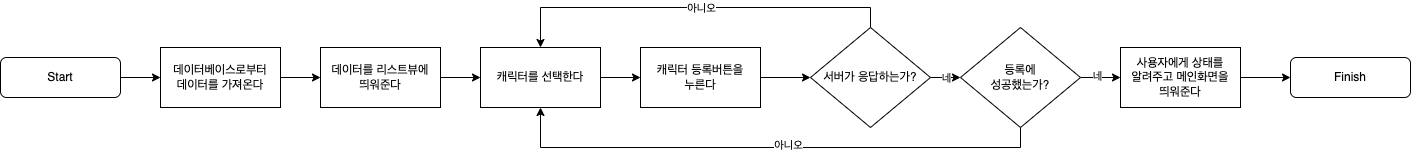

The diagram above was exported from draw.io. Its source (the exported page's mxGraphModel, read from the mxfile embedded in the PNG):
<mxGraphModel dx="1013" dy="610" grid="1" gridSize="10" guides="1" tooltips="1" connect="1" arrows="1" fold="1" page="1" pageScale="1" pageWidth="827" pageHeight="1169" math="0" shadow="0">
  <root>
    <mxCell id="WIyWlLk6GJQsqaUBKTNV-0" />
    <mxCell id="WIyWlLk6GJQsqaUBKTNV-1" parent="WIyWlLk6GJQsqaUBKTNV-0" />
    <mxCell id="lwwBPK2pPkFNokClA7Wx-1" style="edgeStyle=orthogonalEdgeStyle;rounded=0;orthogonalLoop=1;jettySize=auto;html=1;entryX=0;entryY=0.5;entryDx=0;entryDy=0;" edge="1" parent="WIyWlLk6GJQsqaUBKTNV-1" source="WIyWlLk6GJQsqaUBKTNV-3" target="lwwBPK2pPkFNokClA7Wx-0">
      <mxGeometry relative="1" as="geometry" />
    </mxCell>
    <mxCell id="WIyWlLk6GJQsqaUBKTNV-3" value="Start" style="rounded=1;whiteSpace=wrap;html=1;fontSize=12;glass=0;strokeWidth=1;shadow=0;" parent="WIyWlLk6GJQsqaUBKTNV-1" vertex="1">
      <mxGeometry x="40" y="80" width="120" height="40" as="geometry" />
    </mxCell>
    <mxCell id="lwwBPK2pPkFNokClA7Wx-3" value="" style="edgeStyle=orthogonalEdgeStyle;rounded=0;orthogonalLoop=1;jettySize=auto;html=1;exitX=1;exitY=0.5;exitDx=0;exitDy=0;" edge="1" parent="WIyWlLk6GJQsqaUBKTNV-1" source="lwwBPK2pPkFNokClA7Wx-0" target="lwwBPK2pPkFNokClA7Wx-2">
      <mxGeometry relative="1" as="geometry" />
    </mxCell>
    <mxCell id="lwwBPK2pPkFNokClA7Wx-0" value="데이터베이스로부터&lt;br&gt;데이터를 가져온다" style="rounded=0;whiteSpace=wrap;html=1;" vertex="1" parent="WIyWlLk6GJQsqaUBKTNV-1">
      <mxGeometry x="200" y="70" width="120" height="60" as="geometry" />
    </mxCell>
    <mxCell id="lwwBPK2pPkFNokClA7Wx-25" style="edgeStyle=orthogonalEdgeStyle;rounded=0;orthogonalLoop=1;jettySize=auto;html=1;" edge="1" parent="WIyWlLk6GJQsqaUBKTNV-1" source="lwwBPK2pPkFNokClA7Wx-2" target="lwwBPK2pPkFNokClA7Wx-4">
      <mxGeometry relative="1" as="geometry" />
    </mxCell>
    <mxCell id="lwwBPK2pPkFNokClA7Wx-2" value="데이터를 리스트뷰에&lt;br&gt;띄워준다" style="whiteSpace=wrap;html=1;rounded=0;" vertex="1" parent="WIyWlLk6GJQsqaUBKTNV-1">
      <mxGeometry x="360" y="70" width="120" height="60" as="geometry" />
    </mxCell>
    <mxCell id="lwwBPK2pPkFNokClA7Wx-26" style="edgeStyle=orthogonalEdgeStyle;rounded=0;orthogonalLoop=1;jettySize=auto;html=1;entryX=0;entryY=0.5;entryDx=0;entryDy=0;" edge="1" parent="WIyWlLk6GJQsqaUBKTNV-1" source="lwwBPK2pPkFNokClA7Wx-4" target="lwwBPK2pPkFNokClA7Wx-6">
      <mxGeometry relative="1" as="geometry" />
    </mxCell>
    <mxCell id="lwwBPK2pPkFNokClA7Wx-4" value="캐릭터를 선택한다" style="whiteSpace=wrap;html=1;rounded=0;" vertex="1" parent="WIyWlLk6GJQsqaUBKTNV-1">
      <mxGeometry x="520" y="70" width="120" height="60" as="geometry" />
    </mxCell>
    <mxCell id="lwwBPK2pPkFNokClA7Wx-27" style="edgeStyle=orthogonalEdgeStyle;rounded=0;orthogonalLoop=1;jettySize=auto;html=1;" edge="1" parent="WIyWlLk6GJQsqaUBKTNV-1" source="lwwBPK2pPkFNokClA7Wx-6" target="lwwBPK2pPkFNokClA7Wx-8">
      <mxGeometry relative="1" as="geometry" />
    </mxCell>
    <mxCell id="lwwBPK2pPkFNokClA7Wx-6" value="캐릭터 등록버튼을&lt;br&gt;누른다" style="whiteSpace=wrap;html=1;rounded=0;" vertex="1" parent="WIyWlLk6GJQsqaUBKTNV-1">
      <mxGeometry x="680" y="70" width="120" height="60" as="geometry" />
    </mxCell>
    <mxCell id="lwwBPK2pPkFNokClA7Wx-28" style="edgeStyle=orthogonalEdgeStyle;rounded=0;orthogonalLoop=1;jettySize=auto;html=1;entryX=0.5;entryY=0;entryDx=0;entryDy=0;" edge="1" parent="WIyWlLk6GJQsqaUBKTNV-1" source="lwwBPK2pPkFNokClA7Wx-8" target="lwwBPK2pPkFNokClA7Wx-4">
      <mxGeometry relative="1" as="geometry">
        <Array as="points">
          <mxPoint x="910" y="30" />
          <mxPoint x="580" y="30" />
        </Array>
      </mxGeometry>
    </mxCell>
    <mxCell id="lwwBPK2pPkFNokClA7Wx-29" value="아니오" style="edgeLabel;html=1;align=center;verticalAlign=middle;resizable=0;points=[];" vertex="1" connectable="0" parent="lwwBPK2pPkFNokClA7Wx-28">
      <mxGeometry x="0.159" y="-4" relative="1" as="geometry">
        <mxPoint x="36" y="4" as="offset" />
      </mxGeometry>
    </mxCell>
    <mxCell id="lwwBPK2pPkFNokClA7Wx-30" style="edgeStyle=orthogonalEdgeStyle;rounded=0;orthogonalLoop=1;jettySize=auto;html=1;" edge="1" parent="WIyWlLk6GJQsqaUBKTNV-1" source="lwwBPK2pPkFNokClA7Wx-8" target="lwwBPK2pPkFNokClA7Wx-12">
      <mxGeometry relative="1" as="geometry" />
    </mxCell>
    <mxCell id="lwwBPK2pPkFNokClA7Wx-31" value="네" style="edgeLabel;html=1;align=center;verticalAlign=middle;resizable=0;points=[];" vertex="1" connectable="0" parent="lwwBPK2pPkFNokClA7Wx-30">
      <mxGeometry x="0.4" y="4" relative="1" as="geometry">
        <mxPoint y="4" as="offset" />
      </mxGeometry>
    </mxCell>
    <mxCell id="lwwBPK2pPkFNokClA7Wx-8" value="서버가 응답하는가?" style="rhombus;whiteSpace=wrap;html=1;rounded=0;" vertex="1" parent="WIyWlLk6GJQsqaUBKTNV-1">
      <mxGeometry x="850" y="50" width="120" height="100" as="geometry" />
    </mxCell>
    <mxCell id="lwwBPK2pPkFNokClA7Wx-32" style="edgeStyle=orthogonalEdgeStyle;rounded=0;orthogonalLoop=1;jettySize=auto;html=1;entryX=0.5;entryY=1;entryDx=0;entryDy=0;" edge="1" parent="WIyWlLk6GJQsqaUBKTNV-1" source="lwwBPK2pPkFNokClA7Wx-12" target="lwwBPK2pPkFNokClA7Wx-4">
      <mxGeometry relative="1" as="geometry">
        <Array as="points">
          <mxPoint x="1060" y="170" />
          <mxPoint x="580" y="170" />
        </Array>
      </mxGeometry>
    </mxCell>
    <mxCell id="lwwBPK2pPkFNokClA7Wx-33" value="아니오" style="edgeLabel;html=1;align=center;verticalAlign=middle;resizable=0;points=[];" vertex="1" connectable="0" parent="lwwBPK2pPkFNokClA7Wx-32">
      <mxGeometry x="0.0333" y="-3" relative="1" as="geometry">
        <mxPoint x="26" as="offset" />
      </mxGeometry>
    </mxCell>
    <mxCell id="lwwBPK2pPkFNokClA7Wx-34" style="edgeStyle=orthogonalEdgeStyle;rounded=0;orthogonalLoop=1;jettySize=auto;html=1;" edge="1" parent="WIyWlLk6GJQsqaUBKTNV-1" source="lwwBPK2pPkFNokClA7Wx-12" target="lwwBPK2pPkFNokClA7Wx-19">
      <mxGeometry relative="1" as="geometry" />
    </mxCell>
    <mxCell id="lwwBPK2pPkFNokClA7Wx-35" value="네" style="edgeLabel;html=1;align=center;verticalAlign=middle;resizable=0;points=[];" vertex="1" connectable="0" parent="lwwBPK2pPkFNokClA7Wx-34">
      <mxGeometry x="-0.2" y="2" relative="1" as="geometry">
        <mxPoint as="offset" />
      </mxGeometry>
    </mxCell>
    <mxCell id="lwwBPK2pPkFNokClA7Wx-12" value="등록에&lt;br&gt;성공했는가?" style="rhombus;whiteSpace=wrap;html=1;rounded=0;" vertex="1" parent="WIyWlLk6GJQsqaUBKTNV-1">
      <mxGeometry x="1000" y="50" width="120" height="100" as="geometry" />
    </mxCell>
    <mxCell id="lwwBPK2pPkFNokClA7Wx-23" style="edgeStyle=orthogonalEdgeStyle;rounded=0;orthogonalLoop=1;jettySize=auto;html=1;" edge="1" parent="WIyWlLk6GJQsqaUBKTNV-1" source="lwwBPK2pPkFNokClA7Wx-19" target="lwwBPK2pPkFNokClA7Wx-22">
      <mxGeometry relative="1" as="geometry" />
    </mxCell>
    <mxCell id="lwwBPK2pPkFNokClA7Wx-19" value="사용자에게 상태를&lt;br&gt;알려주고 메인화면을&lt;br&gt;띄워준다" style="whiteSpace=wrap;html=1;rounded=0;" vertex="1" parent="WIyWlLk6GJQsqaUBKTNV-1">
      <mxGeometry x="1160" y="70" width="120" height="60" as="geometry" />
    </mxCell>
    <mxCell id="lwwBPK2pPkFNokClA7Wx-22" value="Finish" style="rounded=1;whiteSpace=wrap;html=1;fontSize=12;glass=0;strokeWidth=1;shadow=0;" vertex="1" parent="WIyWlLk6GJQsqaUBKTNV-1">
      <mxGeometry x="1330" y="80" width="120" height="40" as="geometry" />
    </mxCell>
  </root>
</mxGraphModel>